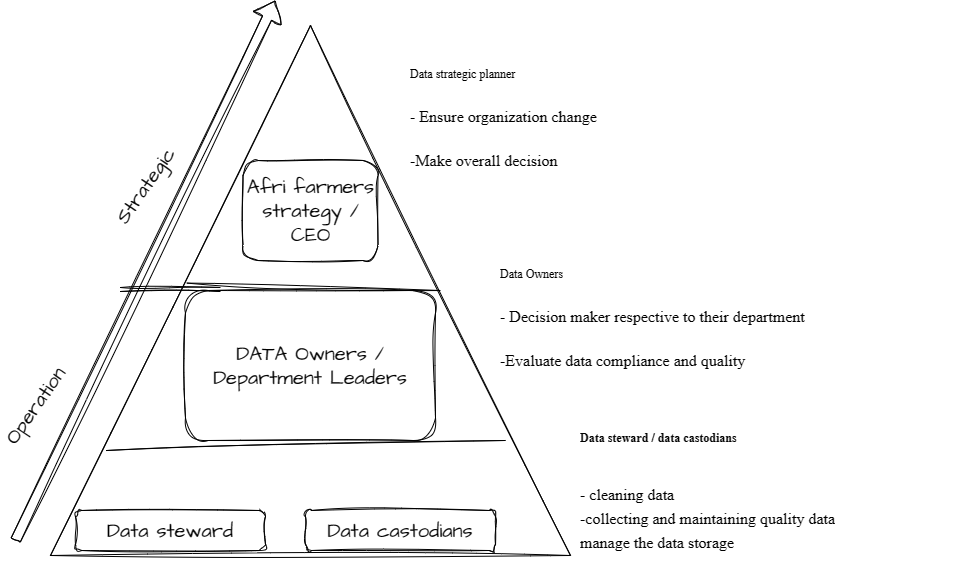

The diagram above was exported from draw.io. Its source (the exported page's mxGraphModel, read from the mxfile embedded in the PNG):
<mxGraphModel dx="1462" dy="648" grid="1" gridSize="10" guides="1" tooltips="1" connect="1" arrows="1" fold="1" page="1" pageScale="1" pageWidth="1700" pageHeight="1100" math="0" shadow="0">
  <root>
    <mxCell id="0" />
    <mxCell id="1" parent="0" />
    <mxCell id="rot65s3Bd4x4N76tKmLX-1" value="" style="triangle;whiteSpace=wrap;html=1;sketch=1;hachureGap=4;jiggle=2;curveFitting=1;fontFamily=Architects Daughter;fontSource=https%3A%2F%2Ffonts.googleapis.com%2Fcss%3Ffamily%3DArchitects%2BDaughter;fontSize=20;rotation=-90;" parent="1" vertex="1">
      <mxGeometry x="510" y="60" width="530" height="520" as="geometry" />
    </mxCell>
    <mxCell id="rot65s3Bd4x4N76tKmLX-5" value="" style="endArrow=none;html=1;rounded=0;sketch=1;hachureGap=4;jiggle=2;curveFitting=1;fontFamily=Architects Daughter;fontSource=https%3A%2F%2Ffonts.googleapis.com%2Fcss%3Ffamily%3DArchitects%2BDaughter;fontSize=16;exitX=0.514;exitY=0.262;exitDx=0;exitDy=0;exitPerimeter=0;entryX=0.5;entryY=1;entryDx=0;entryDy=0;" parent="1" source="rot65s3Bd4x4N76tKmLX-1" target="rot65s3Bd4x4N76tKmLX-1" edge="1">
      <mxGeometry width="50" height="50" relative="1" as="geometry">
        <mxPoint x="1180" y="390" as="sourcePoint" />
        <mxPoint x="1230" y="340" as="targetPoint" />
      </mxGeometry>
    </mxCell>
    <mxCell id="rot65s3Bd4x4N76tKmLX-6" value="" style="endArrow=none;html=1;rounded=0;sketch=1;hachureGap=4;jiggle=2;curveFitting=1;fontFamily=Architects Daughter;fontSource=https%3A%2F%2Ffonts.googleapis.com%2Fcss%3Ffamily%3DArchitects%2BDaughter;fontSize=16;exitX=0.198;exitY=0.106;exitDx=0;exitDy=0;exitPerimeter=0;entryX=0.217;entryY=0.875;entryDx=0;entryDy=0;entryPerimeter=0;" parent="1" source="rot65s3Bd4x4N76tKmLX-1" target="rot65s3Bd4x4N76tKmLX-1" edge="1">
      <mxGeometry width="50" height="50" relative="1" as="geometry">
        <mxPoint x="1020" y="510" as="sourcePoint" />
        <mxPoint x="1265" y="520" as="targetPoint" />
      </mxGeometry>
    </mxCell>
    <mxCell id="fwKqj0nBa03OWLVl-96P-1" value="Afri farmers strategy / CEO" style="rounded=1;whiteSpace=wrap;html=1;sketch=1;hachureGap=4;jiggle=2;curveFitting=1;fontFamily=Architects Daughter;fontSource=https%3A%2F%2Ffonts.googleapis.com%2Fcss%3Ffamily%3DArchitects%2BDaughter;fontSize=20;" vertex="1" parent="1">
      <mxGeometry x="707.5" y="190" width="135" height="100" as="geometry" />
    </mxCell>
    <mxCell id="fwKqj0nBa03OWLVl-96P-2" value="DATA Owners / Department Leaders" style="rounded=1;whiteSpace=wrap;html=1;sketch=1;hachureGap=4;jiggle=2;curveFitting=1;fontFamily=Architects Daughter;fontSource=https%3A%2F%2Ffonts.googleapis.com%2Fcss%3Ffamily%3DArchitects%2BDaughter;fontSize=20;" vertex="1" parent="1">
      <mxGeometry x="650" y="320" width="250" height="150" as="geometry" />
    </mxCell>
    <mxCell id="fwKqj0nBa03OWLVl-96P-3" value="Data steward" style="rounded=1;whiteSpace=wrap;html=1;sketch=1;hachureGap=4;jiggle=2;curveFitting=1;fontFamily=Architects Daughter;fontSource=https%3A%2F%2Ffonts.googleapis.com%2Fcss%3Ffamily%3DArchitects%2BDaughter;fontSize=20;" vertex="1" parent="1">
      <mxGeometry x="540" y="540" width="190" height="40" as="geometry" />
    </mxCell>
    <mxCell id="fwKqj0nBa03OWLVl-96P-4" value="Data castodians" style="rounded=1;whiteSpace=wrap;html=1;sketch=1;hachureGap=4;jiggle=2;curveFitting=1;fontFamily=Architects Daughter;fontSource=https%3A%2F%2Ffonts.googleapis.com%2Fcss%3Ffamily%3DArchitects%2BDaughter;fontSize=20;" vertex="1" parent="1">
      <mxGeometry x="770" y="540" width="190" height="40" as="geometry" />
    </mxCell>
    <mxCell id="fwKqj0nBa03OWLVl-96P-5" value="&lt;h1&gt;&lt;font face=&quot;Times New Roman&quot; style=&quot;font-size: 12px;&quot;&gt;Data steward / data castodians&lt;/font&gt;&lt;/h1&gt;&lt;pre&gt;&lt;font face=&quot;Times New Roman&quot; size=&quot;3&quot;&gt;- cleaning data&lt;br&gt;&lt;/font&gt;&lt;font face=&quot;Times New Roman&quot; size=&quot;3&quot;&gt;-collecting and maintaining quality data&lt;br&gt;&lt;/font&gt;&lt;font face=&quot;Times New Roman&quot; size=&quot;3&quot;&gt;manage the data storage&lt;/font&gt;&lt;/pre&gt;" style="text;html=1;strokeColor=none;fillColor=none;spacing=5;spacingTop=-20;whiteSpace=wrap;overflow=hidden;rounded=0;fontSize=20;fontFamily=Architects Daughter;" vertex="1" parent="1">
      <mxGeometry x="1040" y="420" width="380" height="170" as="geometry" />
    </mxCell>
    <mxCell id="fwKqj0nBa03OWLVl-96P-6" value="&lt;pre&gt;&lt;font face=&quot;Times New Roman&quot; style=&quot;font-size: 12px;&quot;&gt;Data Owners&lt;/font&gt;&lt;/pre&gt;&lt;pre&gt;&lt;font face=&quot;Times New Roman&quot; size=&quot;3&quot;&gt;- Decision maker respective to their department&lt;/font&gt;&lt;/pre&gt;&lt;pre&gt;&lt;font face=&quot;Times New Roman&quot; size=&quot;3&quot;&gt;-Evaluate data compliance and quality&lt;/font&gt;&lt;/pre&gt;" style="text;html=1;strokeColor=none;fillColor=none;spacing=5;spacingTop=-20;whiteSpace=wrap;overflow=hidden;rounded=0;fontSize=20;fontFamily=Architects Daughter;" vertex="1" parent="1">
      <mxGeometry x="960" y="280" width="380" height="140" as="geometry" />
    </mxCell>
    <mxCell id="fwKqj0nBa03OWLVl-96P-8" value="&lt;pre&gt;&lt;font face=&quot;Times New Roman&quot; style=&quot;font-size: 12px;&quot;&gt;Data strategic planner&lt;/font&gt;&lt;/pre&gt;&lt;pre&gt;&lt;font face=&quot;Times New Roman&quot; size=&quot;3&quot;&gt;- Ensure organization change &lt;/font&gt;&lt;/pre&gt;&lt;pre&gt;&lt;font face=&quot;Times New Roman&quot; size=&quot;3&quot;&gt;-Make overall decision&lt;/font&gt;&lt;/pre&gt;" style="text;html=1;strokeColor=none;fillColor=none;spacing=5;spacingTop=-20;whiteSpace=wrap;overflow=hidden;rounded=0;fontSize=20;fontFamily=Architects Daughter;" vertex="1" parent="1">
      <mxGeometry x="870" y="80" width="380" height="140" as="geometry" />
    </mxCell>
    <mxCell id="fwKqj0nBa03OWLVl-96P-9" value="" style="shape=flexArrow;endArrow=classic;html=1;rounded=0;sketch=1;hachureGap=4;jiggle=2;curveFitting=1;fontFamily=Architects Daughter;fontSource=https%3A%2F%2Ffonts.googleapis.com%2Fcss%3Ffamily%3DArchitects%2BDaughter;fontSize=16;" edge="1" parent="1">
      <mxGeometry width="50" height="50" relative="1" as="geometry">
        <mxPoint x="480" y="570" as="sourcePoint" />
        <mxPoint x="740" y="30" as="targetPoint" />
      </mxGeometry>
    </mxCell>
    <mxCell id="fwKqj0nBa03OWLVl-96P-10" value="" style="shape=link;html=1;rounded=0;sketch=1;hachureGap=4;jiggle=2;curveFitting=1;fontFamily=Architects Daughter;fontSource=https%3A%2F%2Ffonts.googleapis.com%2Fcss%3Ffamily%3DArchitects%2BDaughter;fontSize=16;" edge="1" parent="1">
      <mxGeometry width="100" relative="1" as="geometry">
        <mxPoint x="585" y="319" as="sourcePoint" />
        <mxPoint x="685" y="319" as="targetPoint" />
      </mxGeometry>
    </mxCell>
    <mxCell id="fwKqj0nBa03OWLVl-96P-11" value="Strategic" style="text;html=1;strokeColor=none;fillColor=none;align=center;verticalAlign=middle;whiteSpace=wrap;rounded=0;fontSize=20;fontFamily=Architects Daughter;rotation=-55;" vertex="1" parent="1">
      <mxGeometry x="580" y="200" width="60" height="30" as="geometry" />
    </mxCell>
    <mxCell id="fwKqj0nBa03OWLVl-96P-12" value="Operation" style="text;html=1;strokeColor=none;fillColor=none;align=center;verticalAlign=middle;whiteSpace=wrap;rounded=0;fontSize=20;fontFamily=Architects Daughter;rotation=-55;" vertex="1" parent="1">
      <mxGeometry x="470" y="420" width="60" height="30" as="geometry" />
    </mxCell>
  </root>
</mxGraphModel>